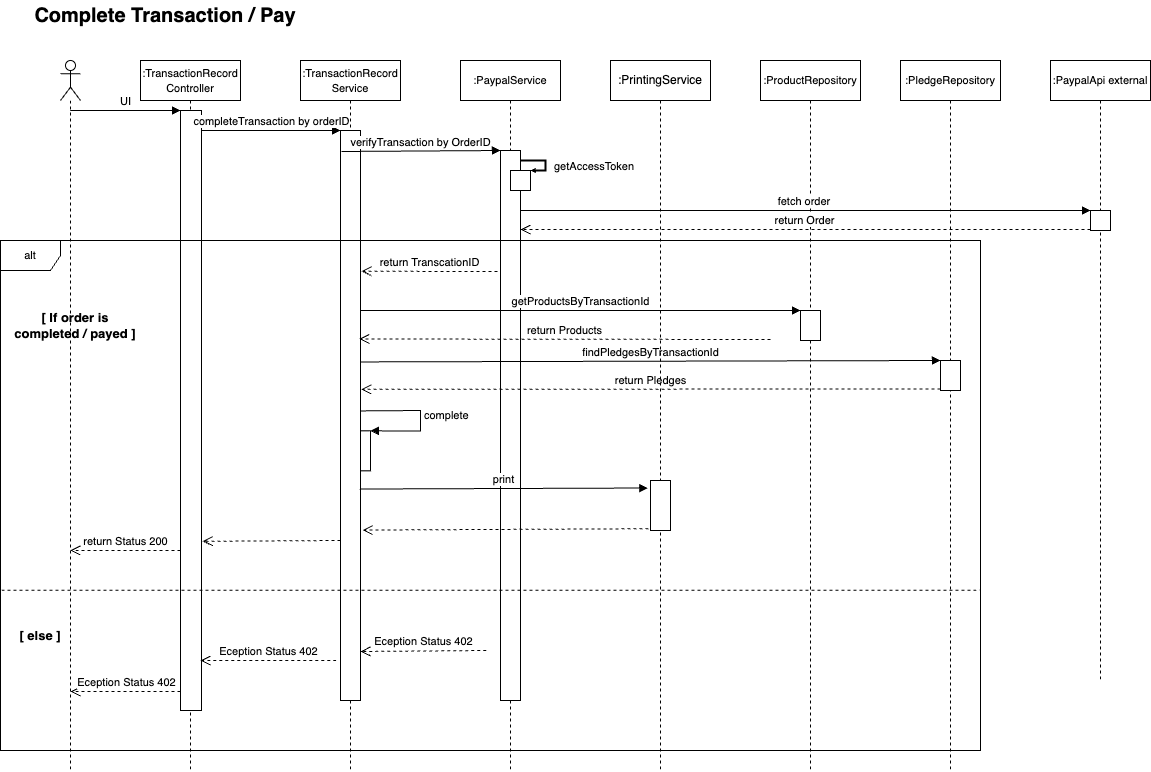

The diagram above was exported from draw.io. Its source (the exported page's mxGraphModel, read from the mxfile embedded in the PNG):
<mxGraphModel dx="489" dy="801" grid="1" gridSize="10" guides="1" tooltips="1" connect="1" arrows="1" fold="1" page="1" pageScale="1" pageWidth="1169" pageHeight="827" math="0" shadow="0">
  <root>
    <mxCell id="0" />
    <mxCell id="1" parent="0" />
    <mxCell id="4" value="&lt;font style=&quot;font-size: 11px;&quot;&gt;:TransactionRecord&lt;br&gt;Controller&lt;/font&gt;" style="shape=umlLifeline;perimeter=lifelinePerimeter;whiteSpace=wrap;html=1;container=1;collapsible=0;recursiveResize=0;outlineConnect=0;movable=1;resizable=1;rotatable=1;deletable=1;editable=1;connectable=1;" vertex="1" parent="1">
      <mxGeometry x="149" y="89" width="100" height="710" as="geometry" />
    </mxCell>
    <mxCell id="9" value="" style="html=1;points=[];perimeter=orthogonalPerimeter;movable=1;resizable=1;rotatable=1;deletable=1;editable=1;connectable=1;" vertex="1" parent="4">
      <mxGeometry x="40" y="50" width="21" height="600" as="geometry" />
    </mxCell>
    <mxCell id="5" value="&lt;font style=&quot;font-size: 11px;&quot;&gt;:ProductRepository&lt;/font&gt;" style="shape=umlLifeline;perimeter=lifelinePerimeter;whiteSpace=wrap;html=1;container=1;collapsible=0;recursiveResize=0;outlineConnect=0;movable=1;resizable=1;rotatable=1;deletable=1;editable=1;connectable=1;" vertex="1" parent="1">
      <mxGeometry x="769" y="89" width="100" height="710" as="geometry" />
    </mxCell>
    <mxCell id="41" value="" style="html=1;points=[];perimeter=orthogonalPerimeter;fontSize=11;movable=1;resizable=1;rotatable=1;deletable=1;editable=1;connectable=1;" vertex="1" parent="5">
      <mxGeometry x="40" y="250" width="20" height="30" as="geometry" />
    </mxCell>
    <mxCell id="6" value="&lt;font style=&quot;font-size: 11px;&quot;&gt;:PaypalService&lt;/font&gt;" style="shape=umlLifeline;perimeter=lifelinePerimeter;whiteSpace=wrap;html=1;container=1;collapsible=0;recursiveResize=0;outlineConnect=0;movable=1;resizable=1;rotatable=1;deletable=1;editable=1;connectable=1;" vertex="1" parent="1">
      <mxGeometry x="469" y="89" width="100" height="710" as="geometry" />
    </mxCell>
    <mxCell id="16" value="" style="html=1;points=[];perimeter=orthogonalPerimeter;movable=1;resizable=1;rotatable=1;deletable=1;editable=1;connectable=1;" vertex="1" parent="6">
      <mxGeometry x="40" y="90" width="20" height="550" as="geometry" />
    </mxCell>
    <mxCell id="67" value="" style="html=1;points=[];perimeter=orthogonalPerimeter;fontSize=11;" vertex="1" parent="6">
      <mxGeometry x="50" y="110" width="20" height="20" as="geometry" />
    </mxCell>
    <mxCell id="68" value="getAccessToken" style="edgeStyle=orthogonalEdgeStyle;html=1;align=left;spacingLeft=2;endArrow=block;rounded=0;entryX=1;entryY=0;strokeWidth=2;fontSize=11;endSize=0;jumpSize=12;" edge="1" target="67" parent="6">
      <mxGeometry x="0.2308" y="5" relative="1" as="geometry">
        <mxPoint x="60" y="100" as="sourcePoint" />
        <Array as="points">
          <mxPoint x="60" y="100" />
          <mxPoint x="85" y="100" />
          <mxPoint x="85" y="110" />
        </Array>
        <mxPoint as="offset" />
      </mxGeometry>
    </mxCell>
    <mxCell id="7" value="&lt;font style=&quot;font-size: 11px;&quot;&gt;:PaypalApi external&lt;/font&gt;" style="shape=umlLifeline;perimeter=lifelinePerimeter;whiteSpace=wrap;html=1;container=1;collapsible=0;recursiveResize=0;outlineConnect=0;" vertex="1" parent="1">
      <mxGeometry x="1059" y="89" width="100" height="620" as="geometry" />
    </mxCell>
    <mxCell id="26" value="" style="html=1;points=[];perimeter=orthogonalPerimeter;movable=1;resizable=1;rotatable=1;deletable=1;editable=1;connectable=1;" vertex="1" parent="7">
      <mxGeometry x="40" y="150" width="20" height="20" as="geometry" />
    </mxCell>
    <mxCell id="8" value="" style="shape=umlLifeline;participant=umlActor;perimeter=lifelinePerimeter;whiteSpace=wrap;html=1;container=1;collapsible=0;recursiveResize=0;verticalAlign=top;spacingTop=36;outlineConnect=0;" vertex="1" parent="1">
      <mxGeometry x="69" y="89" width="20" height="710" as="geometry" />
    </mxCell>
    <mxCell id="10" value="UI" style="html=1;verticalAlign=bottom;endArrow=block;entryX=0;entryY=0;" edge="1" target="9" parent="1" source="8">
      <mxGeometry x="0.0014" relative="1" as="geometry">
        <mxPoint x="119" y="139" as="sourcePoint" />
        <mxPoint as="offset" />
      </mxGeometry>
    </mxCell>
    <mxCell id="12" value="&lt;font style=&quot;font-size: 11px;&quot;&gt;:TransactionRecord&lt;br&gt;Service&lt;/font&gt;" style="shape=umlLifeline;perimeter=lifelinePerimeter;whiteSpace=wrap;html=1;container=1;collapsible=0;recursiveResize=0;outlineConnect=0;movable=1;resizable=1;rotatable=1;deletable=1;editable=1;connectable=1;" vertex="1" parent="1">
      <mxGeometry x="309" y="89" width="100" height="710" as="geometry" />
    </mxCell>
    <mxCell id="48" value="complete" style="edgeStyle=orthogonalEdgeStyle;html=1;align=left;spacingLeft=2;endArrow=block;rounded=0;entryX=1;entryY=0;fontSize=11;exitX=0.994;exitY=0.492;exitDx=0;exitDy=0;exitPerimeter=0;movable=1;resizable=1;rotatable=1;deletable=1;editable=1;connectable=1;" edge="1" target="47" parent="12" source="13">
      <mxGeometry x="-0.009" relative="1" as="geometry">
        <mxPoint x="60.48000000000002" y="463.61000000000007" as="sourcePoint" />
        <Array as="points">
          <mxPoint x="61" y="350" />
          <mxPoint x="120" y="350" />
          <mxPoint x="120" y="370" />
        </Array>
        <mxPoint as="offset" />
      </mxGeometry>
    </mxCell>
    <mxCell id="47" value="" style="html=1;points=[];perimeter=orthogonalPerimeter;fontSize=11;movable=1;resizable=1;rotatable=1;deletable=1;editable=1;connectable=1;" vertex="1" parent="12">
      <mxGeometry x="50" y="370.36000000000007" width="20" height="40" as="geometry" />
    </mxCell>
    <mxCell id="13" value="" style="html=1;points=[];perimeter=orthogonalPerimeter;movable=1;resizable=1;rotatable=1;deletable=1;editable=1;connectable=1;" vertex="1" parent="12">
      <mxGeometry x="40" y="70" width="20" height="570" as="geometry" />
    </mxCell>
    <mxCell id="14" value="completeTransaction by orderID" style="html=1;verticalAlign=bottom;endArrow=block;entryX=0;entryY=0;movable=0;resizable=0;rotatable=0;deletable=0;editable=0;connectable=0;" edge="1" target="13" parent="1" source="9">
      <mxGeometry relative="1" as="geometry">
        <mxPoint x="260" y="160" as="sourcePoint" />
      </mxGeometry>
    </mxCell>
    <mxCell id="17" value="verifyTransaction by OrderID" style="html=1;verticalAlign=bottom;endArrow=block;entryX=0;entryY=0;movable=0;resizable=0;rotatable=0;deletable=0;editable=0;connectable=0;" edge="1" target="16" parent="1">
      <mxGeometry relative="1" as="geometry">
        <mxPoint x="350" y="180" as="sourcePoint" />
      </mxGeometry>
    </mxCell>
    <mxCell id="27" value="fetch order&amp;nbsp;" style="html=1;verticalAlign=bottom;endArrow=block;entryX=0;entryY=0;movable=1;resizable=1;rotatable=1;deletable=1;editable=1;connectable=1;" edge="1" target="26" parent="1">
      <mxGeometry relative="1" as="geometry">
        <mxPoint x="529" y="239" as="sourcePoint" />
      </mxGeometry>
    </mxCell>
    <mxCell id="28" value="return Order" style="html=1;verticalAlign=bottom;endArrow=open;dashed=1;endSize=8;exitX=0;exitY=0.95;movable=1;resizable=1;rotatable=1;deletable=1;editable=1;connectable=1;" edge="1" source="26" parent="1">
      <mxGeometry x="0.001" relative="1" as="geometry">
        <mxPoint x="529" y="258" as="targetPoint" />
        <mxPoint as="offset" />
      </mxGeometry>
    </mxCell>
    <mxCell id="18" value="return TranscationID" style="html=1;verticalAlign=bottom;endArrow=open;dashed=1;endSize=8;movable=1;resizable=1;rotatable=1;deletable=1;editable=1;connectable=1;entryX=1.05;entryY=0.247;entryDx=0;entryDy=0;entryPerimeter=0;exitX=-0.15;exitY=0.22;exitDx=0;exitDy=0;exitPerimeter=0;" edge="1" source="16" parent="1" target="13">
      <mxGeometry x="-0.0024" relative="1" as="geometry">
        <mxPoint x="371" y="358" as="targetPoint" />
        <mxPoint x="429" y="239" as="sourcePoint" />
        <mxPoint as="offset" />
      </mxGeometry>
    </mxCell>
    <mxCell id="40" value="&lt;font style=&quot;font-size: 11px;&quot;&gt;:PledgeRepository&lt;/font&gt;" style="shape=umlLifeline;perimeter=lifelinePerimeter;whiteSpace=wrap;html=1;container=1;collapsible=0;recursiveResize=0;outlineConnect=0;movable=1;resizable=1;rotatable=1;deletable=1;editable=1;connectable=1;" vertex="1" parent="1">
      <mxGeometry x="909" y="89" width="100" height="710" as="geometry" />
    </mxCell>
    <mxCell id="44" value="" style="html=1;points=[];perimeter=orthogonalPerimeter;fontSize=11;movable=1;resizable=1;rotatable=1;deletable=1;editable=1;connectable=1;" vertex="1" parent="40">
      <mxGeometry x="40" y="300" width="20" height="30" as="geometry" />
    </mxCell>
    <mxCell id="42" value="getProductsByTransactionId" style="html=1;verticalAlign=bottom;endArrow=block;entryX=0;entryY=0;fontSize=11;movable=1;resizable=1;rotatable=1;deletable=1;editable=1;connectable=1;" edge="1" target="41" parent="1" source="13">
      <mxGeometry x="0.0009" relative="1" as="geometry">
        <mxPoint x="379" y="339" as="sourcePoint" />
        <mxPoint as="offset" />
      </mxGeometry>
    </mxCell>
    <mxCell id="43" value="return Products" style="html=1;verticalAlign=bottom;endArrow=open;dashed=1;endSize=8;fontSize=11;movable=1;resizable=1;rotatable=1;deletable=1;editable=1;connectable=1;" edge="1" parent="1">
      <mxGeometry x="0.0018" relative="1" as="geometry">
        <mxPoint x="367.81034482758605" y="367.5" as="targetPoint" />
        <mxPoint x="779" y="368" as="sourcePoint" />
        <mxPoint as="offset" />
      </mxGeometry>
    </mxCell>
    <mxCell id="45" value="findPledgesByTransactionId" style="html=1;verticalAlign=bottom;endArrow=block;entryX=0;entryY=0;fontSize=11;exitX=0.994;exitY=0.406;exitDx=0;exitDy=0;exitPerimeter=0;movable=1;resizable=1;rotatable=1;deletable=1;editable=1;connectable=1;" edge="1" target="44" parent="1" source="13">
      <mxGeometry relative="1" as="geometry">
        <mxPoint x="709" y="399" as="sourcePoint" />
      </mxGeometry>
    </mxCell>
    <mxCell id="46" value="return Pledges" style="html=1;verticalAlign=bottom;endArrow=open;dashed=1;endSize=8;exitX=0;exitY=0.95;fontSize=11;entryX=1.031;entryY=0.454;entryDx=0;entryDy=0;entryPerimeter=0;movable=1;resizable=1;rotatable=1;deletable=1;editable=1;connectable=1;" edge="1" source="44" parent="1" target="13">
      <mxGeometry relative="1" as="geometry">
        <mxPoint x="371" y="491" as="targetPoint" />
      </mxGeometry>
    </mxCell>
    <mxCell id="49" value=":PrintingService" style="shape=umlLifeline;perimeter=lifelinePerimeter;whiteSpace=wrap;html=1;container=1;collapsible=0;recursiveResize=0;outlineConnect=0;movable=1;resizable=1;rotatable=1;deletable=1;editable=1;connectable=1;" vertex="1" parent="1">
      <mxGeometry x="619" y="89" width="100" height="710" as="geometry" />
    </mxCell>
    <mxCell id="50" value="" style="html=1;points=[];perimeter=orthogonalPerimeter;fontSize=11;movable=1;resizable=1;rotatable=1;deletable=1;editable=1;connectable=1;" vertex="1" parent="49">
      <mxGeometry x="40" y="420" width="20" height="50" as="geometry" />
    </mxCell>
    <mxCell id="51" value="print" style="html=1;verticalAlign=bottom;endArrow=block;entryX=-0.135;entryY=0.15;fontSize=11;movable=1;resizable=1;rotatable=1;deletable=1;editable=1;connectable=1;entryDx=0;entryDy=0;entryPerimeter=0;exitX=0.957;exitY=0.629;exitDx=0;exitDy=0;exitPerimeter=0;" edge="1" target="50" parent="1" source="13">
      <mxGeometry x="0.0004" relative="1" as="geometry">
        <mxPoint x="371" y="539" as="sourcePoint" />
        <mxPoint x="631" y="539" as="targetPoint" />
        <mxPoint as="offset" />
      </mxGeometry>
    </mxCell>
    <mxCell id="53" value="return Status 200" style="html=1;verticalAlign=bottom;endArrow=open;dashed=1;endSize=8;fontSize=11;" edge="1" parent="1" target="8">
      <mxGeometry relative="1" as="geometry">
        <mxPoint x="189" y="579" as="sourcePoint" />
        <mxPoint x="109" y="579" as="targetPoint" />
      </mxGeometry>
    </mxCell>
    <mxCell id="56" value="&lt;b&gt;&lt;font style=&quot;font-size: 13px;&quot;&gt;[ If order is completed / payed ]&lt;/font&gt;&lt;/b&gt;" style="text;html=1;strokeColor=none;fillColor=none;align=center;verticalAlign=middle;whiteSpace=wrap;rounded=0;fontSize=11;" vertex="1" parent="1">
      <mxGeometry x="19" y="339" width="130" height="30" as="geometry" />
    </mxCell>
    <mxCell id="57" value="&lt;b&gt;&lt;font style=&quot;font-size: 13px;&quot;&gt;[ else ]&lt;/font&gt;&lt;/b&gt;" style="text;html=1;strokeColor=none;fillColor=none;align=center;verticalAlign=middle;whiteSpace=wrap;rounded=0;fontSize=11;" vertex="1" parent="1">
      <mxGeometry x="19" y="649" width="60" height="30" as="geometry" />
    </mxCell>
    <mxCell id="58" value="" style="endArrow=none;dashed=1;html=1;fontSize=11;exitX=0.001;exitY=0.686;exitDx=0;exitDy=0;exitPerimeter=0;entryX=1;entryY=0.686;entryDx=0;entryDy=0;entryPerimeter=0;jumpSize=12;strokeWidth=1;" edge="1" parent="1" source="55" target="55">
      <mxGeometry width="50" height="50" relative="1" as="geometry">
        <mxPoint x="119" y="669" as="sourcePoint" />
        <mxPoint x="169" y="619" as="targetPoint" />
      </mxGeometry>
    </mxCell>
    <mxCell id="63" value="Eception Status 402" style="html=1;verticalAlign=bottom;endArrow=open;dashed=1;endSize=8;exitX=0;exitY=0.95;movable=1;resizable=1;rotatable=1;deletable=1;editable=1;connectable=1;" edge="1" parent="1">
      <mxGeometry relative="1" as="geometry">
        <mxPoint x="369" y="680" as="targetPoint" />
        <mxPoint x="494.77999999999975" y="679" as="sourcePoint" />
      </mxGeometry>
    </mxCell>
    <mxCell id="64" value="Eception Status 402" style="html=1;verticalAlign=bottom;endArrow=open;dashed=1;endSize=8;exitX=0;exitY=0.95;movable=1;resizable=1;rotatable=1;deletable=1;editable=1;connectable=1;" edge="1" parent="1">
      <mxGeometry relative="1" as="geometry">
        <mxPoint x="209" y="689" as="targetPoint" />
        <mxPoint x="344.77999999999975" y="689" as="sourcePoint" />
      </mxGeometry>
    </mxCell>
    <mxCell id="65" value="Eception Status 402" style="html=1;verticalAlign=bottom;endArrow=open;dashed=1;endSize=8;movable=1;resizable=1;rotatable=1;deletable=1;editable=1;connectable=1;" edge="1" parent="1">
      <mxGeometry x="-0.005" relative="1" as="geometry">
        <mxPoint x="79" y="720" as="targetPoint" />
        <mxPoint x="189" y="720" as="sourcePoint" />
        <mxPoint as="offset" />
      </mxGeometry>
    </mxCell>
    <mxCell id="69" value="&lt;b&gt;&lt;font style=&quot;font-size: 20px;&quot;&gt;Complete Transaction / Pay&lt;/font&gt;&lt;/b&gt;" style="text;html=1;strokeColor=none;fillColor=none;align=center;verticalAlign=middle;whiteSpace=wrap;rounded=0;fontSize=11;" vertex="1" parent="1">
      <mxGeometry x="39" y="29" width="270" height="30" as="geometry" />
    </mxCell>
    <mxCell id="70" value="" style="html=1;verticalAlign=bottom;endArrow=open;dashed=1;endSize=8;strokeWidth=1;fontSize=11;jumpSize=12;exitX=-0.098;exitY=0.965;exitDx=0;exitDy=0;exitPerimeter=0;entryX=1.106;entryY=0.701;entryDx=0;entryDy=0;entryPerimeter=0;" edge="1" parent="1" source="50" target="13">
      <mxGeometry relative="1" as="geometry">
        <mxPoint x="579" y="559" as="sourcePoint" />
        <mxPoint x="499" y="559" as="targetPoint" />
      </mxGeometry>
    </mxCell>
    <mxCell id="71" value="" style="html=1;verticalAlign=bottom;endArrow=open;dashed=1;endSize=8;strokeWidth=1;fontSize=11;jumpSize=12;entryX=1.053;entryY=0.718;entryDx=0;entryDy=0;entryPerimeter=0;" edge="1" parent="1" target="9">
      <mxGeometry x="-0.0018" relative="1" as="geometry">
        <mxPoint x="349" y="569" as="sourcePoint" />
        <mxPoint x="269" y="569" as="targetPoint" />
        <mxPoint as="offset" />
      </mxGeometry>
    </mxCell>
    <mxCell id="55" value="alt" style="shape=umlFrame;whiteSpace=wrap;html=1;fontSize=11;movable=1;resizable=1;rotatable=1;deletable=1;editable=1;connectable=1;" vertex="1" parent="1">
      <mxGeometry x="9" y="269" width="980" height="510" as="geometry" />
    </mxCell>
  </root>
</mxGraphModel>